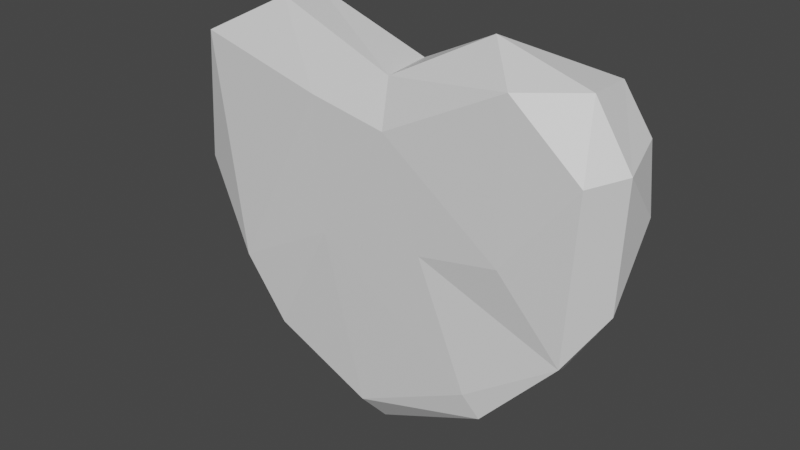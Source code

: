 # Source: heart.blend  (saved by Blender 3.3.6; exported with 4.5.12 LTS)
import bpy
from mathutils import Matrix  # noqa: F401  (used for matrix-valued properties, if any)

bpy.ops.wm.read_factory_settings(use_empty=True)
scene = bpy.context.scene
scene.name = 'Scene'

# ---- collections
col_collection = bpy.data.collections.new('Collection'); scene.collection.children.link(col_collection)
col_export = bpy.data.collections.new('Export'); scene.collection.children.link(col_export)

# ---- materials (node trees are filled in below, after node groups)
mat_material = bpy.data.materials.new('Material')
mat_material.alpha_threshold = 0.0
mat_material.use_transparent_shadow = False
mat_material.roughness = 0.5
mat_material.line_color = (0.0, 0.0, 0.0, 1.0)

# ---- material node trees
mat_material.use_nodes = True; mat_material.node_tree.nodes.clear()
_N = mat_material.node_tree.nodes; _L = mat_material.node_tree.links
n0 = _N.new('ShaderNodeOutputMaterial'); n0.name = 'Material Output'; n0.location = (300, 300)
n1 = _N.new('ShaderNodeBsdfPrincipled'); n1.name = 'Principled BSDF'; n1.location = (10, 300)
n1.distribution = 'GGX'
n1.subsurface_method = 'RANDOM_WALK_SKIN'
n1.inputs[3].default_value = 1.45
n1.inputs[27].default_value = (0.0, 0.0, 0.0, 1.0)
n1.inputs[28].default_value = 1.0
_L.new(n1.outputs[0], n0.inputs[0])
n0.is_active_output = True

# ---- world
world_world = bpy.data.worlds.new('World'); scene.world = world_world
world_world.use_nodes = True; world_world.node_tree.nodes.clear()
_N = world_world.node_tree.nodes; _L = world_world.node_tree.links
n0 = _N.new('ShaderNodeOutputWorld'); n0.name = 'World Output'; n0.location = (300, 300)
n1 = _N.new('ShaderNodeBackground'); n1.name = 'Background'; n1.location = (10, 300)
n1.inputs[0].default_value = (0.05088, 0.05088, 0.05088, 1.0)
_L.new(n1.outputs[0], n0.inputs[0])
n0.is_active_output = True
world_world.color = (0.05088, 0.05088, 0.05088)
world_world.use_sun_shadow = False
world_world.sun_shadow_jitter_overblur = 0.0

# ---- meshes
me_cube = bpy.data.meshes.new('Cube')
me_cube.from_pydata([(0.007405, 0.02021, 0.175), (0.06062, -0.0001894, 0.01206), (0.239, 0.09944, 0.1488), (-0.01401, 0.1037, 0.1493), (0.04631, 0.1071, -0.07292), (0.2462, 0.04701, -0.005124), (0.1033, 0.05335, 0.2262), (0.1116, 0.04156, -0.1713), (-0.2172, 0.003105, 0.1788), (-0.2006, 0.1063, 0.1762), (-0.2256, 0.105, 0.01255), (-0.139, 0.107, -0.1262), (-0.0153, 0.1081, -0.1777), (-0.1321, 0.02754, 0.2247), (-0.1429, 0.08268, -0.1473), (-0.01628, 0.00268, -0.1903), (0.1518, 0.003375, 0.1973), (0.2301, 0.00326, 0.1313), (0.01681, -0.0005533, 0.128), (0.1169, 0.0001731, -0.1225), (0.1516, -0.001528, 0.03044), (0.1727, 0.09364, -0.1168), (0.2118, 0.1035, -0.02834), (0.09377, 0.1002, 0.1912), (0.07291, 0.1081, 0.06013), (0.08971, 0.1065, -0.1592), (0.2049, 0.1031, 0.1942), (0.2501, 0.09089, 0.07927), (0.00309, 0.07897, 0.1767), (0.2144, 0.01298, -0.05755), (0.1333, 0.006074, -0.1472), (0.2565, 0.03622, 0.139), (0.2121, 0.04252, 0.2001), (-0.07091, -0.0009825, 0.1446), (-0.2478, 0.02075, 0.02412), (-0.1806, 0.001011, -0.06968), (-0.06348, 0.001104, -0.003968), (-0.05496, 0.1074, 0.01831), (0.00718, 0.07777, -0.221), (-0.1375, 0.08113, 0.2232), (-0.225, 0.04084, -0.06282), (-0.269, 0.05821, 0.08994), (-0.2445, 0.06848, 0.1727), (-0.006101, 0.02812, -0.2208), (-0.1347, 0.005949, -0.1415)], [], [(30, 29, 19), (19, 29, 1), (20, 16, 18), (19, 1, 36), (25, 22, 21), (2, 22, 26), (22, 24, 26), (25, 12, 4), (4, 37, 24), (31, 27, 2), (5, 22, 27), (25, 38, 12), (32, 26, 6), (28, 6, 23), (6, 26, 23), (31, 2, 26), (7, 38, 25), (29, 30, 21), (30, 7, 21), (30, 43, 7), (43, 38, 7), (17, 31, 32), (29, 21, 5), (17, 29, 5), (33, 18, 0), (35, 44, 36), (34, 35, 8), (35, 36, 33), (44, 15, 36), (8, 33, 13), (10, 9, 37), (40, 34, 41), (40, 41, 10), (39, 13, 0), (3, 39, 28), (14, 40, 10), (42, 13, 39), (9, 42, 39), (41, 42, 9), (12, 38, 14), (38, 43, 14), (40, 44, 35), (15, 44, 43), (43, 44, 14), (40, 35, 34), (41, 34, 8), (17, 16, 20), (30, 19, 15), (1, 18, 36), (20, 18, 1), (16, 0, 18), (29, 20, 1), (29, 17, 20), (24, 3, 23), (25, 4, 22), (27, 22, 2), (24, 23, 26), (4, 24, 22), (28, 23, 3), (5, 27, 31), (21, 22, 5), (31, 26, 32), (7, 25, 21), (17, 32, 16), (16, 6, 0), (16, 32, 6), (15, 43, 30), (6, 28, 0), (17, 5, 31), (33, 0, 13), (15, 19, 36), (36, 18, 33), (35, 33, 8), (12, 37, 4), (37, 3, 24), (11, 37, 12), (37, 9, 3), (10, 37, 11), (39, 0, 28), (14, 10, 11), (9, 39, 3), (41, 9, 10), (12, 14, 11), (44, 40, 14), (41, 8, 42), (42, 8, 13)])
_uv = me_cube.uv_layers.new(name='UVMap')
_uv.uv.foreach_set('vector', [0.3825, 0.7815, 0.4697, 0.7511, 0.4432, 0.8096, 0.4432, 0.8096, 0.4697, 0.7511, 0.5157, 0.8445, 0.5206, 0.8084, 0.62, 0.8057, 0.585, 0.8618, 0.4432, 0.8096, 0.5157, 0.8445, 0.5035, 0.8454, 0.3986, 0.823, 0.4848, 0.7679, 0.4093, 0.7622, 0.5833, 0.7593, 0.4848, 0.7679, 0.6112, 0.7833, 0.4848, 0.7679, 0.5363, 0.8428, 0.6112, 0.7833, 0.3986, 0.823, 0.3937, 0.8651, 0.4655, 0.8512, 0.4655, 0.8512, 0.5078, 0.843, 0.5363, 0.8428, 0.57, 0.7505, 0.5382, 0.752, 0.5833, 0.7593, 0.4992, 0.7504, 0.4848, 0.7679, 0.5382, 0.752, 0.3986, 0.823, 0.3758, 0.8589, 0.3937, 0.8651, 0.6187, 0.7689, 0.6112, 0.7833, 0.6246, 0.8249, 0.6248, 0.8639, 0.6246, 0.8249, 0.612, 0.8338, 0.6246, 0.8249, 0.6112, 0.7833, 0.612, 0.8338, 0.57, 0.7505, 0.5833, 0.7593, 0.6112, 0.7833, 0.3761, 0.7966, 0.3758, 0.8589, 0.3986, 0.823, 0.4697, 0.7511, 0.3825, 0.7815, 0.4093, 0.7622, 0.3825, 0.7815, 0.3761, 0.7966, 0.4093, 0.7622, 0.3825, 0.7815, 0.3756, 0.8591, 0.3761, 0.7966, 0.3756, 0.8591, 0.3758, 0.8589, 0.3761, 0.7966, 0.5782, 0.7578, 0.57, 0.7505, 0.6187, 0.7689, 0.4697, 0.7511, 0.4093, 0.7622, 0.4992, 0.7504, 0.5782, 0.7578, 0.4697, 0.7511, 0.4992, 0.7504, 0.5847, 0.8409, 0.585, 0.8618, 0.6251, 0.8665, 0.4482, 0.7719, 0.3914, 0.7809, 0.5035, 0.8454, 0.5182, 0.755, 0.4482, 0.7719, 0.5957, 0.7675, 0.4482, 0.7719, 0.5035, 0.8454, 0.5847, 0.8409, 0.3914, 0.7809, 0.3869, 0.8622, 0.5035, 0.8454, 0.5957, 0.7675, 0.5847, 0.8409, 0.6231, 0.8153, 0.5082, 0.7591, 0.6057, 0.7723, 0.5078, 0.843, 0.4599, 0.7508, 0.5182, 0.755, 0.5468, 0.751, 0.4599, 0.7508, 0.5468, 0.751, 0.5082, 0.7591, 0.6247, 0.8094, 0.6231, 0.8153, 0.6251, 0.8665, 0.6107, 0.8624, 0.6247, 0.8094, 0.6248, 0.8639, 0.3857, 0.7752, 0.4599, 0.7508, 0.5082, 0.7591, 0.6014, 0.7546, 0.6231, 0.8153, 0.6247, 0.8094, 0.6057, 0.7723, 0.6014, 0.7546, 0.6247, 0.8094, 0.5468, 0.751, 0.6014, 0.7546, 0.6057, 0.7723, 0.3937, 0.8651, 0.3758, 0.8589, 0.3857, 0.7752, 0.3758, 0.8589, 0.3756, 0.8591, 0.3857, 0.7752, 0.4599, 0.7508, 0.3914, 0.7809, 0.4482, 0.7719, 0.3869, 0.8622, 0.3914, 0.7809, 0.3756, 0.8591, 0.3756, 0.8591, 0.3914, 0.7809, 0.3857, 0.7752, 0.4599, 0.7508, 0.4482, 0.7719, 0.5182, 0.755, 0.5468, 0.751, 0.5182, 0.755, 0.5957, 0.7675, 0.5782, 0.7578, 0.62, 0.8057, 0.5206, 0.8084, 0.3825, 0.7815, 0.4432, 0.8096, 0.3869, 0.8622, 0.5157, 0.8445, 0.585, 0.8618, 0.5035, 0.8454, 0.5206, 0.8084, 0.585, 0.8618, 0.5157, 0.8445, 0.62, 0.8057, 0.6251, 0.8665, 0.585, 0.8618, 0.4697, 0.7511, 0.5206, 0.8084, 0.5157, 0.8445, 0.4697, 0.7511, 0.5782, 0.7578, 0.5206, 0.8084, 0.5363, 0.8428, 0.6107, 0.8624, 0.612, 0.8338, 0.3986, 0.823, 0.4655, 0.8512, 0.4848, 0.7679, 0.5382, 0.752, 0.4848, 0.7679, 0.5833, 0.7593, 0.5363, 0.8428, 0.612, 0.8338, 0.6112, 0.7833, 0.4655, 0.8512, 0.5363, 0.8428, 0.4848, 0.7679, 0.6248, 0.8639, 0.612, 0.8338, 0.6107, 0.8624, 0.4992, 0.7504, 0.5382, 0.752, 0.57, 0.7505, 0.4093, 0.7622, 0.4848, 0.7679, 0.4992, 0.7504, 0.57, 0.7505, 0.6112, 0.7833, 0.6187, 0.7689, 0.3761, 0.7966, 0.3986, 0.823, 0.4093, 0.7622, 0.5782, 0.7578, 0.6187, 0.7689, 0.62, 0.8057, 0.62, 0.8057, 0.6246, 0.8249, 0.6251, 0.8665, 0.62, 0.8057, 0.6187, 0.7689, 0.6246, 0.8249, 0.3869, 0.8622, 0.3756, 0.8591, 0.3825, 0.7815, 0.6246, 0.8249, 0.6248, 0.8639, 0.6251, 0.8665, 0.5782, 0.7578, 0.4992, 0.7504, 0.57, 0.7505, 0.5847, 0.8409, 0.6251, 0.8665, 0.6231, 0.8153, 0.3869, 0.8622, 0.4432, 0.8096, 0.5035, 0.8454, 0.5035, 0.8454, 0.585, 0.8618, 0.5847, 0.8409, 0.4482, 0.7719, 0.5847, 0.8409, 0.5957, 0.7675, 0.3937, 0.8651, 0.5078, 0.843, 0.4655, 0.8512, 0.5078, 0.843, 0.6107, 0.8624, 0.5363, 0.8428, 0.3992, 0.7816, 0.5078, 0.843, 0.3937, 0.8651, 0.5078, 0.843, 0.6057, 0.7723, 0.6107, 0.8624, 0.5082, 0.7591, 0.5078, 0.843, 0.3992, 0.7816, 0.6247, 0.8094, 0.6251, 0.8665, 0.6248, 0.8639, 0.3857, 0.7752, 0.5082, 0.7591, 0.3992, 0.7816, 0.6057, 0.7723, 0.6247, 0.8094, 0.6107, 0.8624, 0.5468, 0.751, 0.6057, 0.7723, 0.5082, 0.7591, 0.3937, 0.8651, 0.3857, 0.7752, 0.3992, 0.7816, 0.3914, 0.7809, 0.4599, 0.7508, 0.3857, 0.7752, 0.5468, 0.751, 0.5957, 0.7675, 0.6014, 0.7546, 0.6014, 0.7546, 0.5957, 0.7675, 0.6231, 0.8153])
me_cube.materials.append(mat_material)
me_cube.use_mirror_vertex_groups = False
me_cube.update()

# ---- objects
ob_heart = bpy.data.objects.new('heart', me_cube)

# ---- transforms, parenting, visibility, modifiers, constraints
ob_heart.location = (0.0, 0.0, 0.0)
ob_heart.lock_rotations_4d = False
ob_heart.empty_display_type = 'ARROWS'
ob_heart.lineart.crease_threshold = 0.0

# ---- collection membership
col_collection.objects.link(ob_heart)

# ---- scene / render settings (as saved in the file)
scene.frame_start = 1; scene.frame_end = 250; scene.frame_set(1)
scene.render.engine = 'BLENDER_EEVEE_NEXT'
scene.cycles.sampling_pattern = 'TABULATED_SOBOL'
scene.cycles.use_light_tree = False
scene.view_settings.view_transform = 'Filmic'
bpy.context.view_layer.update()

# ---- added for rendering (the .blend has no active camera and no usable light): camera, sun
cam_auto = bpy.data.cameras.new('AutoCamera')
cam_auto.lens = 50.0
cam_auto.sensor_width = 36.0
cam_auto.clip_end = 1000.0
ob_auto_camera = bpy.data.objects.new('AutoCamera', cam_auto)
scene.collection.objects.link(ob_auto_camera)
ob_auto_camera.location = (0.640201, -0.722477, 0.519795)
ob_auto_camera.rotation_euler = (1.09748, -7.21219e-08, 0.694738)
scene.camera = ob_auto_camera
light_auto_sun = bpy.data.lights.new('AutoSun', 'SUN')
light_auto_sun.energy = 3.0
light_auto_sun.angle = 0.0523599
ob_auto_sun = bpy.data.objects.new('AutoSun', light_auto_sun)
scene.collection.objects.link(ob_auto_sun)
ob_auto_sun.rotation_euler = (0.872665, 0.174533, 0.523599)
bpy.context.view_layer.update()
